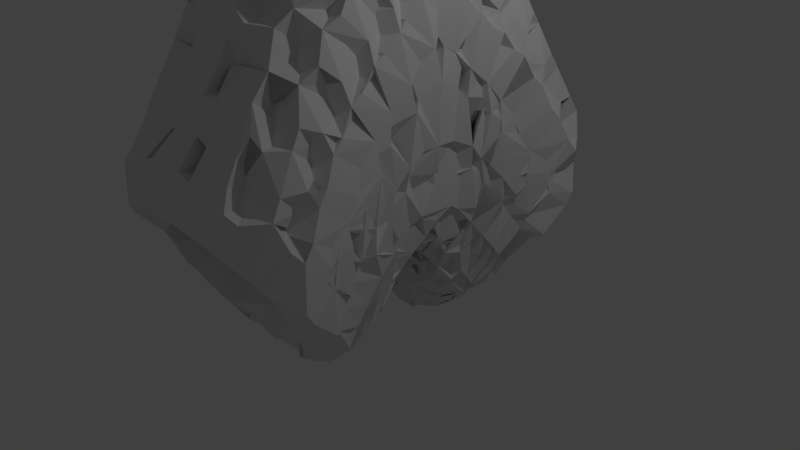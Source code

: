 # Source: FloatyTopTwo.blend  (saved by Blender 2.78.0; exported with 4.5.12 LTS)
import bpy
from mathutils import Matrix  # noqa: F401  (used for matrix-valued properties, if any)

bpy.ops.wm.read_factory_settings(use_empty=True)
scene = bpy.context.scene
scene.name = 'Scene'

# ---- collections
col_collection_1 = bpy.data.collections.new('Collection 1'); scene.collection.children.link(col_collection_1)

# ---- materials (node trees are filled in below, after node groups)
mat_material = bpy.data.materials.new('Material')
mat_material.alpha_threshold = 0.0
mat_material.use_transparent_shadow = False
mat_material.roughness = 0.5
mat_material.line_color = (0.0, 0.0, 0.0, 1.0)

# ---- material node trees

# ---- world
world_world = bpy.data.worlds.new('World'); scene.world = world_world
world_world.color = (0.05088, 0.05088, 0.05088)
world_world.use_sun_shadow = False
world_world.sun_shadow_jitter_overblur = 0.0
world_world.cycles.sampling_method = 'MANUAL'

# ---- cameras
cam_camera = bpy.data.cameras.new('Camera')
cam_camera.clip_end = 100.0
cam_camera.lens = 35.0
cam_camera.sensor_width = 32.0
cam_camera.sensor_height = 18.0
cam_camera.ortho_scale = 7.314
cam_camera.dof.focus_distance = 0.0
cam_camera.dof.aperture_fstop = 128.0

# ---- lights
light_lamp = bpy.data.lights.new('Lamp', 'POINT')
light_lamp.transmission_factor = 0.0
light_lamp.cutoff_distance = 30.0
light_lamp.energy = 100.0
light_lamp.shadow_buffer_clip_start = 1.001
light_lamp.shadow_soft_size = 0.1
light_lamp.shadow_maximum_resolution = 0.006
light_lamp.use_absolute_resolution = True

# ---- meshes
me_cube = bpy.data.meshes.new('Cube')
me_cube.from_pydata([(0.7359, 1.0, -0.7359), (0.7359, -1.0, -0.7359), (-0.7359, -1.0, -0.7359), (-0.7359, 1.0, -0.7359), (1.91, 2.595, 1.799), (1.91, -2.595, 1.799), (-1.91, -2.595, 1.799), (-1.91, 2.595, 1.799), (1.0, 1.0, -1.0), (-1.0, 1.0, -1.0), (1.0, 1.0, 4.578), (1.0, -1.0, -1.0), (-1.0, -1.0, -1.0), (1.0, -1.0, 4.578), (-1.0, -1.0, 4.578), (-1.0, 1.0, 4.578), (1.0, -5.364e-07, 4.578), (2.384e-07, 1.0, 5.024), (-5.364e-07, -1.0, 5.024), (-1.0, 1.788e-07, 4.578), (-1.49e-07, -1.788e-07, 5.024), (1.0, -5.96e-08, 1.525), (1.788e-07, 1.0, -1.504), (0.0, -1.0, -1.0), (-1.0, 2.98e-07, 1.525), (5.96e-08, 1.192e-07, 1.525)], [], [(25, 23, 12, 24), (20, 19, 14, 18), (8, 10, 16, 13, 11, 21), (16, 20, 18, 13), (12, 14, 19, 15, 9, 24), (10, 17, 20, 16), (3, 0, 8, 22, 9), (0, 4, 10, 8), (1, 2, 12, 23, 11), (5, 1, 11, 13), (2, 6, 14, 12), (7, 3, 9, 15), (4, 7, 15, 17, 10), (6, 5, 13, 18, 14), (17, 15, 19, 20), (22, 25, 24, 9), (8, 21, 25, 22), (21, 11, 23, 25)])
me_cube.materials.append(mat_material)
me_cube.use_remesh_preserve_volume = False
me_cube.use_remesh_preserve_attributes = False
me_cube.use_mirror_vertex_groups = False
me_cube.update()

# ---- objects
ob_cube = bpy.data.objects.new('Cube', me_cube)
ob_lamp = bpy.data.objects.new('Lamp', light_lamp)
ob_camera = bpy.data.objects.new('Camera', cam_camera)

# ---- transforms, parenting, visibility, modifiers, constraints
ob_cube.location = (0.0, 0.0, 0.0)
ob_cube.lock_rotations_4d = False
ob_cube.empty_display_type = 'ARROWS'
ob_cube.lineart.crease_threshold = 0.0
_m = ob_cube.modifiers.new('Subsurf', 'SUBSURF')
_m.uv_smooth = 'PRESERVE_CORNERS'
_m.quality = 2
_m.show_only_control_edges = False
_m = ob_cube.modifiers.new('Skin', 'SKIN')
ob_lamp.location = (4.076, 1.005, 5.904)
ob_lamp.rotation_euler = (0.6503, 0.05522, 1.866)
ob_lamp.lock_rotations_4d = False
ob_lamp.empty_display_type = 'ARROWS'
ob_lamp.color = (0.0, 0.0, 0.0, 0.0)
ob_lamp.lineart.crease_threshold = 0.0
ob_camera.location = (7.481, -6.508, 5.344)
ob_camera.rotation_euler = (1.109, 0.0, 0.8149)
ob_camera.lock_rotations_4d = False
ob_camera.empty_display_type = 'ARROWS'
ob_camera.color = (0.0, 0.0, 0.0, 0.0)
ob_camera.display_type = 'WIRE'
ob_camera.lineart.crease_threshold = 0.0

# ---- collection membership
col_collection_1.objects.link(ob_cube)
col_collection_1.objects.link(ob_lamp)
col_collection_1.objects.link(ob_camera)

# ---- scene / render settings (as saved in the file)
scene.camera = ob_camera
scene.frame_start = 1; scene.frame_end = 250; scene.frame_set(1)
scene.render.engine = 'BLENDER_EEVEE_NEXT'
scene.render.resolution_percentage = 50
scene.render.dither_intensity = 0.0
scene.cycles.use_denoising = False
scene.cycles.samples = 128
scene.cycles.sampling_pattern = 'TABULATED_SOBOL'
scene.cycles.light_sampling_threshold = 0.0
scene.cycles.use_adaptive_sampling = False
scene.cycles.use_light_tree = False
scene.cycles.blur_glossy = 0.0
scene.cycles.sample_clamp_indirect = 0.0
scene.view_settings.view_transform = 'Standard'
bpy.context.view_layer.update()
